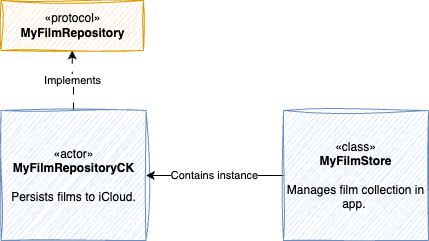

The diagram above was exported from draw.io. Its source (the exported page's mxGraphModel, read from the mxfile embedded in the PNG):
<mxGraphModel dx="839" dy="794" grid="1" gridSize="10" guides="1" tooltips="1" connect="1" arrows="1" fold="1" page="1" pageScale="1" pageWidth="827" pageHeight="1169" math="0" shadow="0">
  <root>
    <mxCell id="0" />
    <mxCell id="1" parent="0" />
    <mxCell id="ugGi5KEEK_lPGR_BiLdL-4" value="Implements" style="edgeStyle=orthogonalEdgeStyle;rounded=0;orthogonalLoop=1;jettySize=auto;html=1;entryX=0.5;entryY=1;entryDx=0;entryDy=0;dashed=1;dashPattern=8 8;jumpSize=6;" parent="1" source="ugGi5KEEK_lPGR_BiLdL-1" target="ugGi5KEEK_lPGR_BiLdL-2" edge="1">
      <mxGeometry relative="1" as="geometry" />
    </mxCell>
    <mxCell id="ugGi5KEEK_lPGR_BiLdL-1" value="&lt;div&gt;«actor»&lt;br&gt;&lt;/div&gt;&lt;b&gt;MyFilmRepositoryCK&lt;/b&gt;&lt;div&gt;&lt;br&gt;&lt;/div&gt;&lt;div&gt;Persists films to iCloud.&lt;/div&gt;" style="rounded=0;whiteSpace=wrap;html=1;sketch=1;curveFitting=1;jiggle=2;fillColor=#dae8fc;strokeColor=#6c8ebf;" parent="1" vertex="1">
      <mxGeometry x="157.5" y="200" width="145" height="130" as="geometry" />
    </mxCell>
    <mxCell id="ugGi5KEEK_lPGR_BiLdL-2" value="«protocol»&lt;br&gt;&lt;b&gt;MyFilmRepository&lt;/b&gt;" style="html=1;whiteSpace=wrap;sketch=1;curveFitting=1;jiggle=2;fillColor=#ffe6cc;strokeColor=#d79b00;" parent="1" vertex="1">
      <mxGeometry x="157.5" y="90" width="142.5" height="50" as="geometry" />
    </mxCell>
    <mxCell id="ugGi5KEEK_lPGR_BiLdL-7" value="Contains instance" style="edgeStyle=orthogonalEdgeStyle;rounded=0;orthogonalLoop=1;jettySize=auto;html=1;entryX=1;entryY=0.5;entryDx=0;entryDy=0;" parent="1" source="ugGi5KEEK_lPGR_BiLdL-5" target="ugGi5KEEK_lPGR_BiLdL-1" edge="1">
      <mxGeometry relative="1" as="geometry" />
    </mxCell>
    <mxCell id="ugGi5KEEK_lPGR_BiLdL-5" value="&lt;div&gt;«class»&lt;br&gt;&lt;/div&gt;&lt;b&gt;MyFilmStore&lt;/b&gt;&lt;div&gt;&lt;br&gt;&lt;/div&gt;&lt;div&gt;Manages film collection in app.&amp;nbsp;&lt;/div&gt;" style="rounded=0;whiteSpace=wrap;html=1;sketch=1;curveFitting=1;jiggle=2;fillColor=#dae8fc;strokeColor=#6c8ebf;" parent="1" vertex="1">
      <mxGeometry x="440" y="200" width="145" height="130" as="geometry" />
    </mxCell>
  </root>
</mxGraphModel>